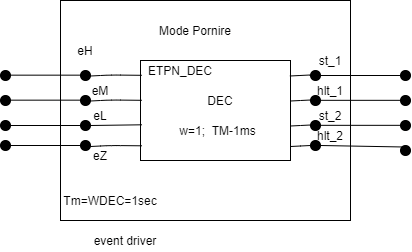

The diagram above was exported from draw.io. Its source (the exported page's mxGraphModel, read from the mxfile embedded in the PNG):
<mxGraphModel dx="652" dy="333" grid="1" gridSize="10" guides="1" tooltips="1" connect="1" arrows="1" fold="1" page="1" pageScale="1" pageWidth="850" pageHeight="1100" math="0" shadow="0">
  <root>
    <mxCell id="Qu8tuNhPmAkTyeUuE9wW-0" />
    <mxCell id="Qu8tuNhPmAkTyeUuE9wW-1" parent="Qu8tuNhPmAkTyeUuE9wW-0" />
    <mxCell id="Qu8tuNhPmAkTyeUuE9wW-2" value="" style="rounded=0;whiteSpace=wrap;html=1;" vertex="1" parent="Qu8tuNhPmAkTyeUuE9wW-1">
      <mxGeometry x="140" y="50" width="290" height="220" as="geometry" />
    </mxCell>
    <mxCell id="Qu8tuNhPmAkTyeUuE9wW-3" value="" style="rounded=0;whiteSpace=wrap;html=1;" vertex="1" parent="Qu8tuNhPmAkTyeUuE9wW-1">
      <mxGeometry x="220" y="110" width="150" height="100" as="geometry" />
    </mxCell>
    <mxCell id="Qu8tuNhPmAkTyeUuE9wW-4" value="Mode Pornire" style="text;html=1;strokeColor=none;fillColor=none;align=center;verticalAlign=middle;whiteSpace=wrap;rounded=0;" vertex="1" parent="Qu8tuNhPmAkTyeUuE9wW-1">
      <mxGeometry x="210" y="70" width="130" height="20" as="geometry" />
    </mxCell>
    <mxCell id="Qu8tuNhPmAkTyeUuE9wW-6" value="ETPN_DEC" style="text;html=1;strokeColor=none;fillColor=none;align=center;verticalAlign=middle;whiteSpace=wrap;rounded=0;" vertex="1" parent="Qu8tuNhPmAkTyeUuE9wW-1">
      <mxGeometry x="240" y="110" width="40" height="20" as="geometry" />
    </mxCell>
    <mxCell id="Qu8tuNhPmAkTyeUuE9wW-8" value="DEC" style="text;html=1;strokeColor=none;fillColor=none;align=center;verticalAlign=middle;whiteSpace=wrap;rounded=0;" vertex="1" parent="Qu8tuNhPmAkTyeUuE9wW-1">
      <mxGeometry x="280" y="140" width="40" height="20" as="geometry" />
    </mxCell>
    <mxCell id="Qu8tuNhPmAkTyeUuE9wW-9" value="w=1;&amp;nbsp; TM-1ms" style="text;html=1;strokeColor=none;fillColor=none;align=center;verticalAlign=middle;whiteSpace=wrap;rounded=0;" vertex="1" parent="Qu8tuNhPmAkTyeUuE9wW-1">
      <mxGeometry x="255" y="170" width="85" height="20" as="geometry" />
    </mxCell>
    <mxCell id="Qu8tuNhPmAkTyeUuE9wW-10" value="" style="ellipse;whiteSpace=wrap;html=1;aspect=fixed;fillColor=#000000;" vertex="1" parent="Qu8tuNhPmAkTyeUuE9wW-1">
      <mxGeometry x="160" y="120" width="10" height="10" as="geometry" />
    </mxCell>
    <mxCell id="Qu8tuNhPmAkTyeUuE9wW-11" value="" style="ellipse;whiteSpace=wrap;html=1;aspect=fixed;fillColor=#000000;" vertex="1" parent="Qu8tuNhPmAkTyeUuE9wW-1">
      <mxGeometry x="160" y="145" width="10" height="10" as="geometry" />
    </mxCell>
    <mxCell id="Qu8tuNhPmAkTyeUuE9wW-12" value="" style="ellipse;whiteSpace=wrap;html=1;aspect=fixed;fillColor=#000000;" vertex="1" parent="Qu8tuNhPmAkTyeUuE9wW-1">
      <mxGeometry x="160" y="170" width="10" height="10" as="geometry" />
    </mxCell>
    <mxCell id="Qu8tuNhPmAkTyeUuE9wW-13" value="" style="ellipse;whiteSpace=wrap;html=1;aspect=fixed;fillColor=#000000;" vertex="1" parent="Qu8tuNhPmAkTyeUuE9wW-1">
      <mxGeometry x="160" y="190" width="10" height="10" as="geometry" />
    </mxCell>
    <mxCell id="Qu8tuNhPmAkTyeUuE9wW-14" value="" style="ellipse;whiteSpace=wrap;html=1;aspect=fixed;fillColor=#000000;" vertex="1" parent="Qu8tuNhPmAkTyeUuE9wW-1">
      <mxGeometry x="390" y="120" width="10" height="10" as="geometry" />
    </mxCell>
    <mxCell id="Qu8tuNhPmAkTyeUuE9wW-15" value="" style="ellipse;whiteSpace=wrap;html=1;aspect=fixed;fillColor=#000000;" vertex="1" parent="Qu8tuNhPmAkTyeUuE9wW-1">
      <mxGeometry x="390" y="145" width="10" height="10" as="geometry" />
    </mxCell>
    <mxCell id="Qu8tuNhPmAkTyeUuE9wW-16" value="" style="ellipse;whiteSpace=wrap;html=1;aspect=fixed;fillColor=#000000;" vertex="1" parent="Qu8tuNhPmAkTyeUuE9wW-1">
      <mxGeometry x="390" y="170" width="10" height="10" as="geometry" />
    </mxCell>
    <mxCell id="Qu8tuNhPmAkTyeUuE9wW-17" value="" style="ellipse;whiteSpace=wrap;html=1;aspect=fixed;fillColor=#000000;" vertex="1" parent="Qu8tuNhPmAkTyeUuE9wW-1">
      <mxGeometry x="390" y="190" width="10" height="10" as="geometry" />
    </mxCell>
    <mxCell id="Qu8tuNhPmAkTyeUuE9wW-22" value="" style="ellipse;whiteSpace=wrap;html=1;aspect=fixed;fillColor=#000000;" vertex="1" parent="Qu8tuNhPmAkTyeUuE9wW-1">
      <mxGeometry x="480" y="120" width="10" height="10" as="geometry" />
    </mxCell>
    <mxCell id="Qu8tuNhPmAkTyeUuE9wW-23" value="" style="ellipse;whiteSpace=wrap;html=1;aspect=fixed;fillColor=#000000;" vertex="1" parent="Qu8tuNhPmAkTyeUuE9wW-1">
      <mxGeometry x="480" y="145" width="10" height="10" as="geometry" />
    </mxCell>
    <mxCell id="Qu8tuNhPmAkTyeUuE9wW-26" value="" style="ellipse;whiteSpace=wrap;html=1;aspect=fixed;fillColor=#000000;" vertex="1" parent="Qu8tuNhPmAkTyeUuE9wW-1">
      <mxGeometry x="480" y="170" width="10" height="10" as="geometry" />
    </mxCell>
    <mxCell id="Qu8tuNhPmAkTyeUuE9wW-27" value="" style="ellipse;whiteSpace=wrap;html=1;aspect=fixed;fillColor=#000000;" vertex="1" parent="Qu8tuNhPmAkTyeUuE9wW-1">
      <mxGeometry x="480" y="195" width="10" height="10" as="geometry" />
    </mxCell>
    <mxCell id="Qu8tuNhPmAkTyeUuE9wW-28" value="" style="ellipse;whiteSpace=wrap;html=1;aspect=fixed;fillColor=#000000;" vertex="1" parent="Qu8tuNhPmAkTyeUuE9wW-1">
      <mxGeometry x="80" y="120" width="10" height="10" as="geometry" />
    </mxCell>
    <mxCell id="Qu8tuNhPmAkTyeUuE9wW-29" value="" style="ellipse;whiteSpace=wrap;html=1;aspect=fixed;fillColor=#000000;" vertex="1" parent="Qu8tuNhPmAkTyeUuE9wW-1">
      <mxGeometry x="80" y="145" width="10" height="10" as="geometry" />
    </mxCell>
    <mxCell id="Qu8tuNhPmAkTyeUuE9wW-30" value="" style="ellipse;whiteSpace=wrap;html=1;aspect=fixed;fillColor=#000000;" vertex="1" parent="Qu8tuNhPmAkTyeUuE9wW-1">
      <mxGeometry x="80" y="170" width="10" height="10" as="geometry" />
    </mxCell>
    <mxCell id="Qu8tuNhPmAkTyeUuE9wW-31" value="" style="ellipse;whiteSpace=wrap;html=1;aspect=fixed;fillColor=#000000;" vertex="1" parent="Qu8tuNhPmAkTyeUuE9wW-1">
      <mxGeometry x="80" y="190" width="10" height="10" as="geometry" />
    </mxCell>
    <mxCell id="Qu8tuNhPmAkTyeUuE9wW-32" value="" style="endArrow=none;html=1;entryX=0.008;entryY=0.643;entryDx=0;entryDy=0;entryPerimeter=0;exitX=1;exitY=0.5;exitDx=0;exitDy=0;" edge="1" parent="Qu8tuNhPmAkTyeUuE9wW-1" source="Qu8tuNhPmAkTyeUuE9wW-12" target="Qu8tuNhPmAkTyeUuE9wW-3">
      <mxGeometry width="50" height="50" relative="1" as="geometry">
        <mxPoint x="160" y="170" as="sourcePoint" />
        <mxPoint x="210" y="120" as="targetPoint" />
      </mxGeometry>
    </mxCell>
    <mxCell id="Qu8tuNhPmAkTyeUuE9wW-33" value="" style="endArrow=none;html=1;entryX=0.008;entryY=0.643;entryDx=0;entryDy=0;entryPerimeter=0;exitX=1;exitY=0.5;exitDx=0;exitDy=0;" edge="1" parent="Qu8tuNhPmAkTyeUuE9wW-1">
      <mxGeometry width="50" height="50" relative="1" as="geometry">
        <mxPoint x="170" y="196" as="sourcePoint" />
        <mxPoint x="221.20000000000005" y="195.3" as="targetPoint" />
        <Array as="points">
          <mxPoint x="190" y="195" />
        </Array>
      </mxGeometry>
    </mxCell>
    <mxCell id="Qu8tuNhPmAkTyeUuE9wW-34" value="" style="endArrow=none;html=1;entryX=0.008;entryY=0.643;entryDx=0;entryDy=0;entryPerimeter=0;exitX=1;exitY=0.5;exitDx=0;exitDy=0;" edge="1" parent="Qu8tuNhPmAkTyeUuE9wW-1">
      <mxGeometry width="50" height="50" relative="1" as="geometry">
        <mxPoint x="170" y="150.5" as="sourcePoint" />
        <mxPoint x="221.20000000000005" y="149.8" as="targetPoint" />
        <Array as="points">
          <mxPoint x="190" y="149.5" />
        </Array>
      </mxGeometry>
    </mxCell>
    <mxCell id="Qu8tuNhPmAkTyeUuE9wW-35" value="" style="endArrow=none;html=1;entryX=0.008;entryY=0.643;entryDx=0;entryDy=0;entryPerimeter=0;exitX=1;exitY=0.5;exitDx=0;exitDy=0;" edge="1" parent="Qu8tuNhPmAkTyeUuE9wW-1">
      <mxGeometry width="50" height="50" relative="1" as="geometry">
        <mxPoint x="170" y="125.5" as="sourcePoint" />
        <mxPoint x="221.20000000000005" y="124.80000000000001" as="targetPoint" />
        <Array as="points">
          <mxPoint x="190" y="124.5" />
        </Array>
      </mxGeometry>
    </mxCell>
    <mxCell id="Qu8tuNhPmAkTyeUuE9wW-37" value="" style="endArrow=none;html=1;exitX=1;exitY=0.5;exitDx=0;exitDy=0;" edge="1" parent="Qu8tuNhPmAkTyeUuE9wW-1">
      <mxGeometry width="50" height="50" relative="1" as="geometry">
        <mxPoint x="369.4" y="125.5" as="sourcePoint" />
        <mxPoint x="389" y="125" as="targetPoint" />
        <Array as="points">
          <mxPoint x="389.4" y="124.5" />
        </Array>
      </mxGeometry>
    </mxCell>
    <mxCell id="Qu8tuNhPmAkTyeUuE9wW-38" value="" style="endArrow=none;html=1;exitX=1;exitY=0.5;exitDx=0;exitDy=0;" edge="1" parent="Qu8tuNhPmAkTyeUuE9wW-1">
      <mxGeometry width="50" height="50" relative="1" as="geometry">
        <mxPoint x="370" y="150.5" as="sourcePoint" />
        <mxPoint x="389.6" y="150" as="targetPoint" />
        <Array as="points">
          <mxPoint x="390" y="149.5" />
        </Array>
      </mxGeometry>
    </mxCell>
    <mxCell id="Qu8tuNhPmAkTyeUuE9wW-39" value="" style="endArrow=none;html=1;exitX=1;exitY=0.5;exitDx=0;exitDy=0;" edge="1" parent="Qu8tuNhPmAkTyeUuE9wW-1">
      <mxGeometry width="50" height="50" relative="1" as="geometry">
        <mxPoint x="370" y="175.5" as="sourcePoint" />
        <mxPoint x="389.6" y="175" as="targetPoint" />
        <Array as="points">
          <mxPoint x="390" y="174.5" />
        </Array>
      </mxGeometry>
    </mxCell>
    <mxCell id="Qu8tuNhPmAkTyeUuE9wW-40" value="" style="endArrow=none;html=1;exitX=1;exitY=0.5;exitDx=0;exitDy=0;" edge="1" parent="Qu8tuNhPmAkTyeUuE9wW-1">
      <mxGeometry width="50" height="50" relative="1" as="geometry">
        <mxPoint x="370" y="196" as="sourcePoint" />
        <mxPoint x="389.6" y="195.5" as="targetPoint" />
        <Array as="points">
          <mxPoint x="390" y="195" />
        </Array>
      </mxGeometry>
    </mxCell>
    <mxCell id="Qu8tuNhPmAkTyeUuE9wW-41" value="" style="endArrow=none;html=1;entryX=0;entryY=0.5;entryDx=0;entryDy=0;" edge="1" parent="Qu8tuNhPmAkTyeUuE9wW-1" source="Qu8tuNhPmAkTyeUuE9wW-31" target="Qu8tuNhPmAkTyeUuE9wW-13">
      <mxGeometry width="50" height="50" relative="1" as="geometry">
        <mxPoint x="100" y="240" as="sourcePoint" />
        <mxPoint x="161" y="191" as="targetPoint" />
      </mxGeometry>
    </mxCell>
    <mxCell id="Qu8tuNhPmAkTyeUuE9wW-42" value="" style="endArrow=none;html=1;entryX=0;entryY=0.5;entryDx=0;entryDy=0;exitX=1;exitY=0.5;exitDx=0;exitDy=0;" edge="1" parent="Qu8tuNhPmAkTyeUuE9wW-1" source="Qu8tuNhPmAkTyeUuE9wW-30" target="Qu8tuNhPmAkTyeUuE9wW-12">
      <mxGeometry width="50" height="50" relative="1" as="geometry">
        <mxPoint x="89.99988835722526" y="182.34217271610024" as="sourcePoint" />
        <mxPoint x="160.00999999999647" y="177.66" as="targetPoint" />
      </mxGeometry>
    </mxCell>
    <mxCell id="Qu8tuNhPmAkTyeUuE9wW-43" value="" style="endArrow=none;html=1;entryX=0;entryY=0.5;entryDx=0;entryDy=0;exitX=1;exitY=0.5;exitDx=0;exitDy=0;" edge="1" parent="Qu8tuNhPmAkTyeUuE9wW-1">
      <mxGeometry width="50" height="50" relative="1" as="geometry">
        <mxPoint x="90" y="149.66" as="sourcePoint" />
        <mxPoint x="160.00000000000819" y="149.66" as="targetPoint" />
      </mxGeometry>
    </mxCell>
    <mxCell id="Qu8tuNhPmAkTyeUuE9wW-44" value="" style="endArrow=none;html=1;entryX=0;entryY=0.5;entryDx=0;entryDy=0;exitX=1;exitY=0.5;exitDx=0;exitDy=0;" edge="1" parent="Qu8tuNhPmAkTyeUuE9wW-1">
      <mxGeometry width="50" height="50" relative="1" as="geometry">
        <mxPoint x="90" y="124.65999999999997" as="sourcePoint" />
        <mxPoint x="160.00000000000819" y="124.65999999999997" as="targetPoint" />
      </mxGeometry>
    </mxCell>
    <mxCell id="Qu8tuNhPmAkTyeUuE9wW-45" value="" style="endArrow=none;html=1;entryX=0;entryY=0.5;entryDx=0;entryDy=0;" edge="1" parent="Qu8tuNhPmAkTyeUuE9wW-1" target="Qu8tuNhPmAkTyeUuE9wW-22">
      <mxGeometry width="50" height="50" relative="1" as="geometry">
        <mxPoint x="400" y="125" as="sourcePoint" />
        <mxPoint x="481" y="121" as="targetPoint" />
      </mxGeometry>
    </mxCell>
    <mxCell id="Qu8tuNhPmAkTyeUuE9wW-46" value="" style="endArrow=none;html=1;entryX=0;entryY=0.5;entryDx=0;entryDy=0;" edge="1" parent="Qu8tuNhPmAkTyeUuE9wW-1">
      <mxGeometry width="50" height="50" relative="1" as="geometry">
        <mxPoint x="400" y="149.83" as="sourcePoint" />
        <mxPoint x="480" y="149.83" as="targetPoint" />
      </mxGeometry>
    </mxCell>
    <mxCell id="Qu8tuNhPmAkTyeUuE9wW-47" value="" style="endArrow=none;html=1;entryX=0;entryY=0.5;entryDx=0;entryDy=0;" edge="1" parent="Qu8tuNhPmAkTyeUuE9wW-1">
      <mxGeometry width="50" height="50" relative="1" as="geometry">
        <mxPoint x="400" y="174.83000000000004" as="sourcePoint" />
        <mxPoint x="480" y="174.83000000000004" as="targetPoint" />
      </mxGeometry>
    </mxCell>
    <mxCell id="Qu8tuNhPmAkTyeUuE9wW-48" value="" style="endArrow=none;html=1;entryX=0;entryY=0;entryDx=0;entryDy=0;" edge="1" parent="Qu8tuNhPmAkTyeUuE9wW-1" target="Qu8tuNhPmAkTyeUuE9wW-27">
      <mxGeometry width="50" height="50" relative="1" as="geometry">
        <mxPoint x="400" y="195.00000000000006" as="sourcePoint" />
        <mxPoint x="480" y="195.00000000000006" as="targetPoint" />
      </mxGeometry>
    </mxCell>
    <mxCell id="Qu8tuNhPmAkTyeUuE9wW-49" value="eH" style="text;html=1;strokeColor=none;fillColor=none;align=center;verticalAlign=middle;whiteSpace=wrap;rounded=0;" vertex="1" parent="Qu8tuNhPmAkTyeUuE9wW-1">
      <mxGeometry x="145" y="90" width="40" height="20" as="geometry" />
    </mxCell>
    <mxCell id="Qu8tuNhPmAkTyeUuE9wW-50" value="eM" style="text;html=1;strokeColor=none;fillColor=none;align=center;verticalAlign=middle;whiteSpace=wrap;rounded=0;" vertex="1" parent="Qu8tuNhPmAkTyeUuE9wW-1">
      <mxGeometry x="160" y="130" width="40" height="20" as="geometry" />
    </mxCell>
    <mxCell id="Qu8tuNhPmAkTyeUuE9wW-51" value="eL" style="text;html=1;strokeColor=none;fillColor=none;align=center;verticalAlign=middle;whiteSpace=wrap;rounded=0;" vertex="1" parent="Qu8tuNhPmAkTyeUuE9wW-1">
      <mxGeometry x="160" y="155" width="40" height="20" as="geometry" />
    </mxCell>
    <mxCell id="Qu8tuNhPmAkTyeUuE9wW-52" value="eZ" style="text;html=1;strokeColor=none;fillColor=none;align=center;verticalAlign=middle;whiteSpace=wrap;rounded=0;" vertex="1" parent="Qu8tuNhPmAkTyeUuE9wW-1">
      <mxGeometry x="160" y="195" width="40" height="20" as="geometry" />
    </mxCell>
    <mxCell id="Qu8tuNhPmAkTyeUuE9wW-53" value="Tm=WDEC=1sec" style="text;html=1;strokeColor=none;fillColor=none;align=center;verticalAlign=middle;whiteSpace=wrap;rounded=0;" vertex="1" parent="Qu8tuNhPmAkTyeUuE9wW-1">
      <mxGeometry x="170" y="240" width="40" height="20" as="geometry" />
    </mxCell>
    <mxCell id="Qu8tuNhPmAkTyeUuE9wW-54" value="event driver" style="text;html=1;strokeColor=none;fillColor=none;align=center;verticalAlign=middle;whiteSpace=wrap;rounded=0;" vertex="1" parent="Qu8tuNhPmAkTyeUuE9wW-1">
      <mxGeometry x="160" y="280" width="90" height="20" as="geometry" />
    </mxCell>
    <mxCell id="Qu8tuNhPmAkTyeUuE9wW-57" value="st_1" style="text;html=1;strokeColor=none;fillColor=none;align=center;verticalAlign=middle;whiteSpace=wrap;rounded=0;" vertex="1" parent="Qu8tuNhPmAkTyeUuE9wW-1">
      <mxGeometry x="390" y="100" width="40" height="20" as="geometry" />
    </mxCell>
    <mxCell id="Qu8tuNhPmAkTyeUuE9wW-58" value="st_2" style="text;html=1;strokeColor=none;fillColor=none;align=center;verticalAlign=middle;whiteSpace=wrap;rounded=0;" vertex="1" parent="Qu8tuNhPmAkTyeUuE9wW-1">
      <mxGeometry x="390" y="155" width="40" height="20" as="geometry" />
    </mxCell>
    <mxCell id="Qu8tuNhPmAkTyeUuE9wW-59" value="hlt_1" style="text;html=1;strokeColor=none;fillColor=none;align=center;verticalAlign=middle;whiteSpace=wrap;rounded=0;" vertex="1" parent="Qu8tuNhPmAkTyeUuE9wW-1">
      <mxGeometry x="390" y="130" width="40" height="20" as="geometry" />
    </mxCell>
    <mxCell id="Qu8tuNhPmAkTyeUuE9wW-60" value="hlt_2" style="text;html=1;strokeColor=none;fillColor=none;align=center;verticalAlign=middle;whiteSpace=wrap;rounded=0;" vertex="1" parent="Qu8tuNhPmAkTyeUuE9wW-1">
      <mxGeometry x="390" y="175" width="40" height="20" as="geometry" />
    </mxCell>
  </root>
</mxGraphModel>